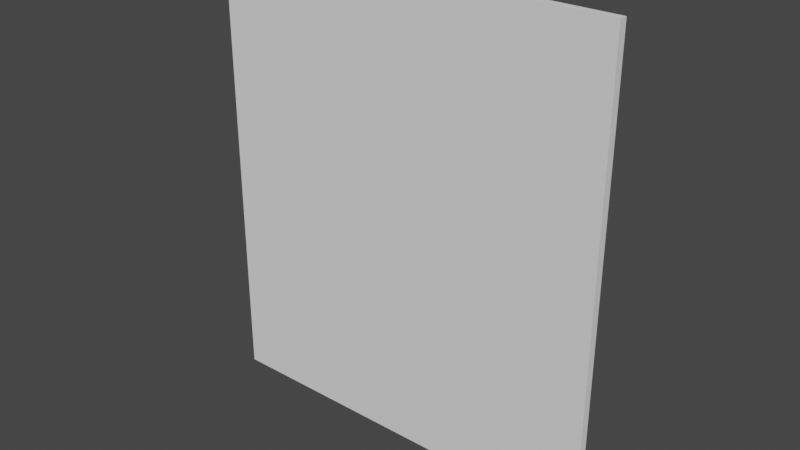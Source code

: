 # Source: Glass.blend  (saved by Blender 2.93.20; exported with 4.5.12 LTS)
import bpy
from mathutils import Matrix  # noqa: F401  (used for matrix-valued properties, if any)

bpy.ops.wm.read_factory_settings(use_empty=True)
scene = bpy.context.scene
scene.name = 'Scene'

# ---- collections
col_collection = bpy.data.collections.new('Collection'); scene.collection.children.link(col_collection)

# ---- world
world_world = bpy.data.worlds.new('World'); scene.world = world_world
world_world.use_nodes = True; world_world.node_tree.nodes.clear()
_N = world_world.node_tree.nodes; _L = world_world.node_tree.links
n0 = _N.new('ShaderNodeOutputWorld'); n0.name = 'World Output'; n0.location = (300, 300)
n1 = _N.new('ShaderNodeBackground'); n1.name = 'Background'; n1.location = (10, 300)
n1.inputs[0].default_value = (0.05088, 0.05088, 0.05088, 1.0)
_L.new(n1.outputs[0], n0.inputs[0])
n0.is_active_output = True
world_world.color = (0.05088, 0.05088, 0.05088)
world_world.use_sun_shadow = False
world_world.sun_shadow_jitter_overblur = 0.0

# ---- meshes
me_cube_005 = bpy.data.meshes.new('Cube.005')
me_cube_005.from_pydata([(1.025, 0.01053, 0.001253), (1.025, 0.01053, 1.157), (1.025, -0.01053, 0.001253), (1.025, -0.01053, 1.157), (0.001108, 0.01053, 0.001253), (0.001108, 0.01053, 1.157), (0.001108, -0.01053, 0.001253), (0.001108, -0.01053, 1.157)], [], [(0, 1, 3, 2), (2, 3, 7, 6), (6, 7, 5, 4), (4, 5, 1, 0), (2, 6, 4, 0), (7, 3, 1, 5)])
_uv = me_cube_005.uv_layers.new(name='UVMap')
_uv.uv.foreach_set('vector', [0.375, 0.0, 0.625, 0.0, 0.625, 0.25, 0.375, 0.25, 0.375, 0.25, 0.625, 0.25, 0.625, 0.5, 0.375, 0.5, 0.375, 0.5, 0.625, 0.5, 0.625, 0.75, 0.375, 0.75, 0.375, 0.75, 0.625, 0.75, 0.625, 1.0, 0.375, 1.0, 0.125, 0.5, 0.375, 0.5, 0.375, 0.75, 0.125, 0.75, 0.625, 0.5, 0.875, 0.5, 0.875, 0.75, 0.625, 0.75])
me_cube_005.use_remesh_fix_poles = True
me_cube_005.use_remesh_preserve_attributes = False
me_cube_005.update()

# ---- objects
ob_glass = bpy.data.objects.new('Glass', me_cube_005)

# ---- transforms, parenting, visibility, modifiers, constraints
ob_glass.location = (0.0, 0.0, 0.0)

# ---- collection membership
col_collection.objects.link(ob_glass)

# ---- scene / render settings (as saved in the file)
scene.frame_start = 1; scene.frame_end = 250; scene.frame_set(1)
scene.render.engine = 'BLENDER_EEVEE_NEXT'
scene.cycles.use_denoising = False
scene.cycles.samples = 128
scene.cycles.sampling_pattern = 'TABULATED_SOBOL'
scene.cycles.use_adaptive_sampling = False
scene.cycles.use_light_tree = False
scene.view_settings.view_transform = 'Filmic'
bpy.context.view_layer.update()

# ---- added for rendering (the .blend has no active camera and no usable light): camera, sun
cam_auto = bpy.data.cameras.new('AutoCamera')
cam_auto.lens = 50.0
cam_auto.sensor_width = 36.0
cam_auto.clip_end = 1000.0
ob_auto_camera = bpy.data.objects.new('AutoCamera', cam_auto)
scene.collection.objects.link(ob_auto_camera)
ob_auto_camera.location = (1.94228, -1.71496, 1.72264)
ob_auto_camera.rotation_euler = (1.09748, -7.21219e-08, 0.694738)
scene.camera = ob_auto_camera
light_auto_sun = bpy.data.lights.new('AutoSun', 'SUN')
light_auto_sun.energy = 3.0
light_auto_sun.angle = 0.0523599
ob_auto_sun = bpy.data.objects.new('AutoSun', light_auto_sun)
scene.collection.objects.link(ob_auto_sun)
ob_auto_sun.rotation_euler = (0.872665, 0.174533, 0.523599)
bpy.context.view_layer.update()

